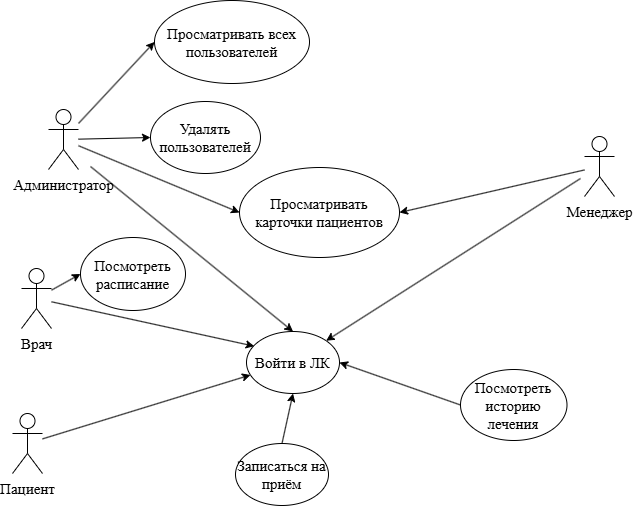

The diagram above was exported from draw.io. Its source (the exported page's mxGraphModel, read from the mxfile embedded in the PNG):
<mxGraphModel dx="535" dy="519" grid="0" gridSize="10" guides="1" tooltips="1" connect="1" arrows="1" fold="1" page="0" pageScale="1" pageWidth="827" pageHeight="1169" math="0" shadow="0">
  <root>
    <mxCell id="0" />
    <mxCell id="1" parent="0" />
    <mxCell id="O_vUgvl46CQqMaG4xaBm-1" parent="1" style="shape=umlActor;verticalLabelPosition=bottom;verticalAlign=top;html=1;outlineConnect=0;" value="&lt;div style=&quot;text-align: start;&quot;&gt;&lt;font style=&quot;color: rgb(0, 0, 0); font-size: 15px;&quot; face=&quot;Times New Roman&quot;&gt;&lt;span style=&quot;text-wrap-mode: wrap; background-color: rgb(255, 255, 255);&quot;&gt;Пациент&lt;/span&gt;&lt;/font&gt;&lt;/div&gt;" vertex="1">
      <mxGeometry height="60" width="30" x="580" y="673" as="geometry" />
    </mxCell>
    <mxCell id="O_vUgvl46CQqMaG4xaBm-2" parent="1" style="shape=umlActor;verticalLabelPosition=bottom;verticalAlign=top;html=1;outlineConnect=0;" value="&lt;font face=&quot;Times New Roman&quot; style=&quot;font-size: 15px;&quot;&gt;Врач&lt;/font&gt;" vertex="1">
      <mxGeometry height="60" width="30" x="589" y="528" as="geometry" />
    </mxCell>
    <mxCell id="O_vUgvl46CQqMaG4xaBm-3" parent="1" style="shape=umlActor;verticalLabelPosition=bottom;verticalAlign=top;html=1;outlineConnect=0;" value="&lt;font face=&quot;Times New Roman&quot; style=&quot;font-size: 15px;&quot;&gt;Администратор&lt;/font&gt;" vertex="1">
      <mxGeometry height="60" width="30" x="616" y="369" as="geometry" />
    </mxCell>
    <mxCell id="O_vUgvl46CQqMaG4xaBm-4" parent="1" style="shape=umlActor;verticalLabelPosition=bottom;verticalAlign=top;html=1;outlineConnect=0;" value="&lt;font face=&quot;Times New Roman&quot; style=&quot;font-size: 15px;&quot;&gt;Менеджер&lt;/font&gt;" vertex="1">
      <mxGeometry height="60" width="30" x="1152" y="396" as="geometry" />
    </mxCell>
    <mxCell id="O_vUgvl46CQqMaG4xaBm-5" parent="1" style="ellipse;whiteSpace=wrap;html=1;" value="&lt;font face=&quot;Times New Roman&quot; style=&quot;font-size: 15px;&quot;&gt;Войти в ЛК&lt;/font&gt;" vertex="1">
      <mxGeometry height="62" width="93" x="814" y="591" as="geometry" />
    </mxCell>
    <mxCell id="O_vUgvl46CQqMaG4xaBm-6" edge="1" parent="1" source="O_vUgvl46CQqMaG4xaBm-1" style="endArrow=classic;html=1;rounded=0;entryX=0.043;entryY=0.701;entryDx=0;entryDy=0;entryPerimeter=0;" target="O_vUgvl46CQqMaG4xaBm-5" value="">
      <mxGeometry height="50" relative="1" width="50" as="geometry">
        <mxPoint x="621" y="716" as="sourcePoint" />
        <mxPoint x="684" y="664" as="targetPoint" />
      </mxGeometry>
    </mxCell>
    <mxCell id="O_vUgvl46CQqMaG4xaBm-7" edge="1" parent="1" source="O_vUgvl46CQqMaG4xaBm-2" style="endArrow=classic;html=1;rounded=0;entryX=0.083;entryY=0.237;entryDx=0;entryDy=0;entryPerimeter=0;" target="O_vUgvl46CQqMaG4xaBm-5" value="">
      <mxGeometry height="50" relative="1" width="50" as="geometry">
        <mxPoint x="624" y="577" as="sourcePoint" />
        <mxPoint x="679" y="535" as="targetPoint" />
      </mxGeometry>
    </mxCell>
    <mxCell id="O_vUgvl46CQqMaG4xaBm-8" parent="1" style="ellipse;whiteSpace=wrap;html=1;" value="&lt;font face=&quot;Times New Roman&quot; style=&quot;font-size: 15px;&quot;&gt;Записаться на приём&lt;/font&gt;" vertex="1">
      <mxGeometry height="62" width="93" x="803" y="703" as="geometry" />
    </mxCell>
    <mxCell id="O_vUgvl46CQqMaG4xaBm-9" parent="1" style="ellipse;whiteSpace=wrap;html=1;" value="&lt;font face=&quot;Times New Roman&quot; style=&quot;font-size: 15px;&quot;&gt;Посмотреть расписание&lt;/font&gt;" vertex="1">
      <mxGeometry height="73" width="105" x="648" y="497" as="geometry" />
    </mxCell>
    <mxCell id="O_vUgvl46CQqMaG4xaBm-10" edge="1" parent="1" source="O_vUgvl46CQqMaG4xaBm-2" style="endArrow=classic;html=1;rounded=0;entryX=0;entryY=0.5;entryDx=0;entryDy=0;" target="O_vUgvl46CQqMaG4xaBm-9" value="">
      <mxGeometry height="50" relative="1" width="50" as="geometry">
        <mxPoint x="674" y="553" as="sourcePoint" />
        <mxPoint x="724" y="503" as="targetPoint" />
      </mxGeometry>
    </mxCell>
    <mxCell id="O_vUgvl46CQqMaG4xaBm-11" parent="1" style="ellipse;whiteSpace=wrap;html=1;" value="&lt;font face=&quot;Times New Roman&quot; style=&quot;font-size: 15px;&quot;&gt;Посмотреть историю лечения&lt;/font&gt;" vertex="1">
      <mxGeometry height="71" width="106.5" x="1028" y="629" as="geometry" />
    </mxCell>
    <mxCell id="O_vUgvl46CQqMaG4xaBm-12" edge="1" parent="1" source="O_vUgvl46CQqMaG4xaBm-11" style="endArrow=classic;html=1;rounded=0;exitX=0;exitY=0.5;exitDx=0;exitDy=0;entryX=1;entryY=0.5;entryDx=0;entryDy=0;" target="O_vUgvl46CQqMaG4xaBm-5" value="">
      <mxGeometry height="50" relative="1" width="50" as="geometry">
        <mxPoint x="828" y="639" as="sourcePoint" />
        <mxPoint x="878" y="589" as="targetPoint" />
      </mxGeometry>
    </mxCell>
    <mxCell id="O_vUgvl46CQqMaG4xaBm-13" edge="1" parent="1" source="O_vUgvl46CQqMaG4xaBm-8" style="endArrow=classic;html=1;rounded=0;exitX=0.5;exitY=0;exitDx=0;exitDy=0;entryX=0.5;entryY=1;entryDx=0;entryDy=0;" target="O_vUgvl46CQqMaG4xaBm-5" value="">
      <mxGeometry height="50" relative="1" width="50" as="geometry">
        <mxPoint x="770" y="740" as="sourcePoint" />
        <mxPoint x="820" y="690" as="targetPoint" />
      </mxGeometry>
    </mxCell>
    <mxCell id="O_vUgvl46CQqMaG4xaBm-14" parent="1" style="ellipse;whiteSpace=wrap;html=1;" value="&lt;font face=&quot;Times New Roman&quot; style=&quot;font-size: 15px;&quot;&gt;Просматривать карточки пациентов&lt;/font&gt;" vertex="1">
      <mxGeometry height="90" width="160" x="807" y="427" as="geometry" />
    </mxCell>
    <mxCell id="O_vUgvl46CQqMaG4xaBm-15" edge="1" parent="1" source="O_vUgvl46CQqMaG4xaBm-4" style="endArrow=classic;html=1;rounded=0;entryX=1;entryY=0.5;entryDx=0;entryDy=0;" target="O_vUgvl46CQqMaG4xaBm-14" value="">
      <mxGeometry height="50" relative="1" width="50" as="geometry">
        <mxPoint x="637" y="513" as="sourcePoint" />
        <mxPoint x="683" y="433" as="targetPoint" />
      </mxGeometry>
    </mxCell>
    <mxCell id="O_vUgvl46CQqMaG4xaBm-16" edge="1" parent="1" source="O_vUgvl46CQqMaG4xaBm-3" style="endArrow=classic;html=1;rounded=0;entryX=0;entryY=0.5;entryDx=0;entryDy=0;" target="O_vUgvl46CQqMaG4xaBm-14" value="">
      <mxGeometry height="50" relative="1" width="50" as="geometry">
        <mxPoint x="639" y="357" as="sourcePoint" />
        <mxPoint x="689" y="307" as="targetPoint" />
      </mxGeometry>
    </mxCell>
    <mxCell id="O_vUgvl46CQqMaG4xaBm-17" parent="1" style="ellipse;whiteSpace=wrap;html=1;" value="&lt;font face=&quot;Times New Roman&quot; style=&quot;font-size: 15px;&quot;&gt;Удалять пользователей&lt;/font&gt;" vertex="1">
      <mxGeometry height="72" width="110" x="718" y="361" as="geometry" />
    </mxCell>
    <mxCell id="O_vUgvl46CQqMaG4xaBm-18" edge="1" parent="1" source="O_vUgvl46CQqMaG4xaBm-3" style="endArrow=classic;html=1;rounded=0;entryX=0;entryY=0.5;entryDx=0;entryDy=0;" target="O_vUgvl46CQqMaG4xaBm-19" value="">
      <mxGeometry height="50" relative="1" width="50" as="geometry">
        <Array as="points" />
        <mxPoint x="548" y="308" as="sourcePoint" />
        <mxPoint x="672" y="330" as="targetPoint" />
      </mxGeometry>
    </mxCell>
    <mxCell id="O_vUgvl46CQqMaG4xaBm-19" parent="1" style="ellipse;whiteSpace=wrap;html=1;" value="&lt;font face=&quot;Times New Roman&quot; style=&quot;font-size: 15px;&quot;&gt;Просматривать всех пользователей&lt;/font&gt;" vertex="1">
      <mxGeometry height="83" width="155" x="722" y="260" as="geometry" />
    </mxCell>
    <mxCell id="O_vUgvl46CQqMaG4xaBm-20" edge="1" parent="1" source="O_vUgvl46CQqMaG4xaBm-3" style="endArrow=classic;html=1;rounded=0;entryX=0;entryY=0.5;entryDx=0;entryDy=0;" target="O_vUgvl46CQqMaG4xaBm-17" value="">
      <mxGeometry height="50" relative="1" width="50" as="geometry">
        <mxPoint x="621" y="345" as="sourcePoint" />
        <mxPoint x="696" y="345" as="targetPoint" />
      </mxGeometry>
    </mxCell>
    <mxCell id="O_vUgvl46CQqMaG4xaBm-21" edge="1" parent="1" style="endArrow=classic;html=1;rounded=0;entryX=1;entryY=0;entryDx=0;entryDy=0;" target="O_vUgvl46CQqMaG4xaBm-5" value="">
      <mxGeometry height="50" relative="1" width="50" as="geometry">
        <mxPoint x="1148" y="438" as="sourcePoint" />
        <mxPoint x="1057" y="504" as="targetPoint" />
      </mxGeometry>
    </mxCell>
    <mxCell id="O_vUgvl46CQqMaG4xaBm-22" edge="1" parent="1" style="endArrow=classic;html=1;rounded=0;entryX=0.5;entryY=0;entryDx=0;entryDy=0;" target="O_vUgvl46CQqMaG4xaBm-5" value="">
      <mxGeometry height="50" relative="1" width="50" as="geometry">
        <mxPoint x="658" y="426" as="sourcePoint" />
        <mxPoint x="577" y="492" as="targetPoint" />
      </mxGeometry>
    </mxCell>
  </root>
</mxGraphModel>